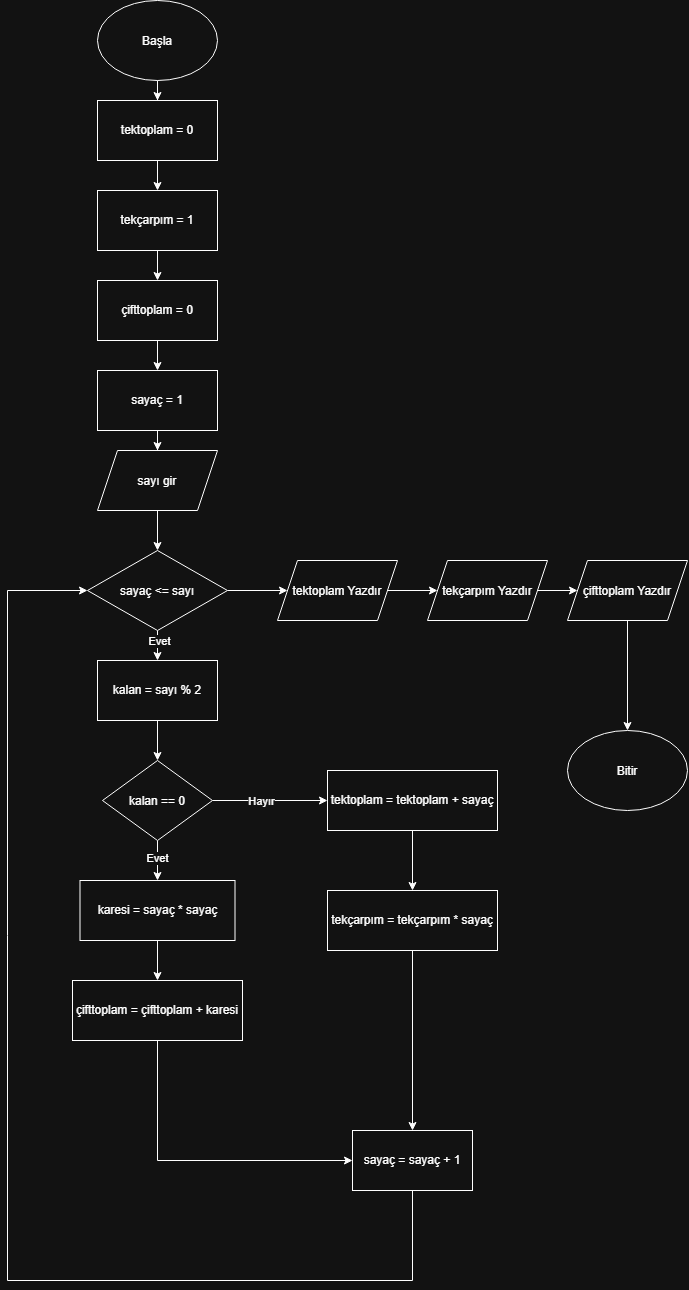

The diagram above was exported from draw.io. Its source (the exported page's mxGraphModel, read from the mxfile embedded in the PNG):
<mxGraphModel dx="1122" dy="604" grid="1" gridSize="10" guides="1" tooltips="1" connect="1" arrows="1" fold="1" page="1" pageScale="1" pageWidth="1000" pageHeight="1400" math="0" shadow="0">
  <root>
    <mxCell id="oF2sjDuxUb3wLf8rmvdU-0" />
    <mxCell id="oF2sjDuxUb3wLf8rmvdU-1" parent="oF2sjDuxUb3wLf8rmvdU-0" />
    <mxCell id="14H2peadsO0PEO1jewED-1" edge="1" parent="oF2sjDuxUb3wLf8rmvdU-1" source="oF2sjDuxUb3wLf8rmvdU-3" style="edgeStyle=orthogonalEdgeStyle;rounded=0;orthogonalLoop=1;jettySize=auto;html=1;defaultLabelBackgroundColor=page;" target="14H2peadsO0PEO1jewED-0" value=" ">
      <mxGeometry relative="1" as="geometry" />
    </mxCell>
    <mxCell id="oF2sjDuxUb3wLf8rmvdU-3" parent="oF2sjDuxUb3wLf8rmvdU-1" style="ellipse;whiteSpace=wrap;html=1;shapeInside=1;" value="Başla" vertex="1">
      <mxGeometry height="80" width="120" x="350" y="50" as="geometry" />
    </mxCell>
    <mxCell id="14H2peadsO0PEO1jewED-3" edge="1" parent="oF2sjDuxUb3wLf8rmvdU-1" source="14H2peadsO0PEO1jewED-0" style="edgeStyle=orthogonalEdgeStyle;rounded=0;orthogonalLoop=1;jettySize=auto;html=1;defaultLabelBackgroundColor=page;" target="14H2peadsO0PEO1jewED-2" value="">
      <mxGeometry relative="1" as="geometry" />
    </mxCell>
    <mxCell id="14H2peadsO0PEO1jewED-0" parent="oF2sjDuxUb3wLf8rmvdU-1" style="whiteSpace=wrap;html=1;" value="tektoplam = 0" vertex="1">
      <mxGeometry height="60" width="120" x="350" y="150" as="geometry" />
    </mxCell>
    <mxCell id="14H2peadsO0PEO1jewED-5" edge="1" parent="oF2sjDuxUb3wLf8rmvdU-1" source="14H2peadsO0PEO1jewED-2" style="edgeStyle=orthogonalEdgeStyle;rounded=0;orthogonalLoop=1;jettySize=auto;html=1;defaultLabelBackgroundColor=page;" target="14H2peadsO0PEO1jewED-4" value="">
      <mxGeometry relative="1" as="geometry" />
    </mxCell>
    <mxCell id="14H2peadsO0PEO1jewED-2" parent="oF2sjDuxUb3wLf8rmvdU-1" style="whiteSpace=wrap;html=1;" value="tekçarpım = 1" vertex="1">
      <mxGeometry height="60" width="120" x="350" y="240" as="geometry" />
    </mxCell>
    <mxCell id="14H2peadsO0PEO1jewED-7" edge="1" parent="oF2sjDuxUb3wLf8rmvdU-1" source="14H2peadsO0PEO1jewED-4" style="edgeStyle=orthogonalEdgeStyle;rounded=0;orthogonalLoop=1;jettySize=auto;html=1;defaultLabelBackgroundColor=page;" target="14H2peadsO0PEO1jewED-6" value="">
      <mxGeometry relative="1" as="geometry" />
    </mxCell>
    <mxCell id="14H2peadsO0PEO1jewED-4" parent="oF2sjDuxUb3wLf8rmvdU-1" style="whiteSpace=wrap;html=1;" value="çifttoplam = 0" vertex="1">
      <mxGeometry height="60" width="120" x="350" y="330" as="geometry" />
    </mxCell>
    <mxCell id="14H2peadsO0PEO1jewED-9" edge="1" parent="oF2sjDuxUb3wLf8rmvdU-1" source="14H2peadsO0PEO1jewED-6" style="edgeStyle=orthogonalEdgeStyle;rounded=0;orthogonalLoop=1;jettySize=auto;html=1;defaultLabelBackgroundColor=page;" target="14H2peadsO0PEO1jewED-8" value="">
      <mxGeometry relative="1" as="geometry" />
    </mxCell>
    <mxCell id="14H2peadsO0PEO1jewED-6" parent="oF2sjDuxUb3wLf8rmvdU-1" style="whiteSpace=wrap;html=1;" value="sayaç = 1" vertex="1">
      <mxGeometry height="60" width="120" x="350" y="420" as="geometry" />
    </mxCell>
    <mxCell id="14H2peadsO0PEO1jewED-11" edge="1" parent="oF2sjDuxUb3wLf8rmvdU-1" source="14H2peadsO0PEO1jewED-8" style="edgeStyle=orthogonalEdgeStyle;rounded=0;orthogonalLoop=1;jettySize=auto;html=1;defaultLabelBackgroundColor=page;" target="14H2peadsO0PEO1jewED-10" value="">
      <mxGeometry relative="1" as="geometry" />
    </mxCell>
    <mxCell id="14H2peadsO0PEO1jewED-8" parent="oF2sjDuxUb3wLf8rmvdU-1" style="shape=parallelogram;perimeter=parallelogramPerimeter;whiteSpace=wrap;html=1;shapeInside=1;fixedSize=1;" value="sayı gir" vertex="1">
      <mxGeometry height="60" width="120" x="350" y="500" as="geometry" />
    </mxCell>
    <mxCell id="14H2peadsO0PEO1jewED-13" edge="1" parent="oF2sjDuxUb3wLf8rmvdU-1" source="14H2peadsO0PEO1jewED-10" style="edgeStyle=orthogonalEdgeStyle;rounded=0;orthogonalLoop=1;jettySize=auto;html=1;defaultLabelBackgroundColor=page;" target="14H2peadsO0PEO1jewED-12" value="">
      <mxGeometry relative="1" as="geometry" />
    </mxCell>
    <mxCell id="14H2peadsO0PEO1jewED-14" connectable="0" parent="14H2peadsO0PEO1jewED-13" style="edgeLabel;html=1;align=center;verticalAlign=middle;resizable=0;points=[];inheritText=1;defaultLabelBackgroundColor=page;" value="Evet" vertex="1">
      <mxGeometry relative="1" x="0.2" y="1" as="geometry">
        <mxPoint as="offset" />
      </mxGeometry>
    </mxCell>
    <mxCell id="14H2peadsO0PEO1jewED-33" edge="1" parent="oF2sjDuxUb3wLf8rmvdU-1" source="14H2peadsO0PEO1jewED-10" style="edgeStyle=orthogonalEdgeStyle;rounded=0;orthogonalLoop=1;jettySize=auto;html=1;defaultLabelBackgroundColor=page;" target="14H2peadsO0PEO1jewED-32" value="">
      <mxGeometry relative="1" as="geometry" />
    </mxCell>
    <mxCell id="14H2peadsO0PEO1jewED-10" parent="oF2sjDuxUb3wLf8rmvdU-1" style="rhombus;whiteSpace=wrap;html=1;shapeInside=1;" value="sayaç &amp;lt;= sayı" vertex="1">
      <mxGeometry height="80" width="140" x="340" y="600" as="geometry" />
    </mxCell>
    <mxCell id="14H2peadsO0PEO1jewED-16" edge="1" parent="oF2sjDuxUb3wLf8rmvdU-1" source="14H2peadsO0PEO1jewED-12" style="edgeStyle=orthogonalEdgeStyle;rounded=0;orthogonalLoop=1;jettySize=auto;html=1;defaultLabelBackgroundColor=page;" target="14H2peadsO0PEO1jewED-15" value="">
      <mxGeometry relative="1" as="geometry" />
    </mxCell>
    <mxCell id="14H2peadsO0PEO1jewED-12" parent="oF2sjDuxUb3wLf8rmvdU-1" style="whiteSpace=wrap;html=1;" value="kalan = sayı % 2" vertex="1">
      <mxGeometry height="60" width="120" x="350" y="710" as="geometry" />
    </mxCell>
    <mxCell id="14H2peadsO0PEO1jewED-19" edge="1" parent="oF2sjDuxUb3wLf8rmvdU-1" source="14H2peadsO0PEO1jewED-15" style="edgeStyle=orthogonalEdgeStyle;rounded=0;orthogonalLoop=1;jettySize=auto;html=1;defaultLabelBackgroundColor=page;" target="14H2peadsO0PEO1jewED-18" value="">
      <mxGeometry relative="1" as="geometry" />
    </mxCell>
    <mxCell id="14H2peadsO0PEO1jewED-22" connectable="0" parent="14H2peadsO0PEO1jewED-19" style="edgeLabel;html=1;align=center;verticalAlign=middle;resizable=0;points=[];inheritText=1;defaultLabelBackgroundColor=page;" value="Evet" vertex="1">
      <mxGeometry relative="1" x="-0.1639" y="-1" as="geometry">
        <mxPoint as="offset" />
      </mxGeometry>
    </mxCell>
    <mxCell id="14H2peadsO0PEO1jewED-24" edge="1" parent="oF2sjDuxUb3wLf8rmvdU-1" source="14H2peadsO0PEO1jewED-15" style="edgeStyle=orthogonalEdgeStyle;rounded=0;orthogonalLoop=1;jettySize=auto;html=1;defaultLabelBackgroundColor=page;" target="14H2peadsO0PEO1jewED-23" value="">
      <mxGeometry relative="1" as="geometry" />
    </mxCell>
    <mxCell id="14H2peadsO0PEO1jewED-25" connectable="0" parent="14H2peadsO0PEO1jewED-24" style="edgeLabel;html=1;align=center;verticalAlign=middle;resizable=0;points=[];inheritText=1;defaultLabelBackgroundColor=page;" value="Hayır" vertex="1">
      <mxGeometry relative="1" x="-0.163" as="geometry">
        <mxPoint as="offset" />
      </mxGeometry>
    </mxCell>
    <mxCell id="14H2peadsO0PEO1jewED-15" parent="oF2sjDuxUb3wLf8rmvdU-1" style="rhombus;whiteSpace=wrap;html=1;shapeInside=1;" value="kalan == 0" vertex="1">
      <mxGeometry height="80" width="110" x="355" y="810" as="geometry" />
    </mxCell>
    <mxCell id="14H2peadsO0PEO1jewED-21" edge="1" parent="oF2sjDuxUb3wLf8rmvdU-1" source="14H2peadsO0PEO1jewED-18" style="edgeStyle=orthogonalEdgeStyle;rounded=0;orthogonalLoop=1;jettySize=auto;html=1;defaultLabelBackgroundColor=page;" target="14H2peadsO0PEO1jewED-20" value="">
      <mxGeometry relative="1" as="geometry" />
    </mxCell>
    <mxCell id="14H2peadsO0PEO1jewED-18" parent="oF2sjDuxUb3wLf8rmvdU-1" style="rounded=0;whiteSpace=wrap;html=1;" value="karesi = sayaç * sayaç" vertex="1">
      <mxGeometry height="60" width="155" x="332.5" y="930" as="geometry" />
    </mxCell>
    <mxCell id="14H2peadsO0PEO1jewED-30" edge="1" parent="oF2sjDuxUb3wLf8rmvdU-1" source="14H2peadsO0PEO1jewED-20" style="edgeStyle=orthogonalEdgeStyle;rounded=0;orthogonalLoop=1;jettySize=auto;html=1;defaultLabelBackgroundColor=page;entryX=0;entryY=0.5;entryDx=0;entryDy=0;" target="14H2peadsO0PEO1jewED-28">
      <mxGeometry relative="1" x="-0.3968" as="geometry">
        <Array as="points">
          <mxPoint x="410" y="1210" />
        </Array>
        <mxPoint x="460" y="1230" as="targetPoint" />
      </mxGeometry>
    </mxCell>
    <mxCell id="14H2peadsO0PEO1jewED-20" parent="oF2sjDuxUb3wLf8rmvdU-1" style="whiteSpace=wrap;html=1;rounded=0;" value="çifttoplam = çifttoplam + karesi" vertex="1">
      <mxGeometry height="60" width="170" x="325" y="1030" as="geometry" />
    </mxCell>
    <mxCell id="14H2peadsO0PEO1jewED-27" edge="1" parent="oF2sjDuxUb3wLf8rmvdU-1" source="14H2peadsO0PEO1jewED-23" style="edgeStyle=orthogonalEdgeStyle;rounded=0;orthogonalLoop=1;jettySize=auto;html=1;defaultLabelBackgroundColor=page;" target="14H2peadsO0PEO1jewED-26" value="">
      <mxGeometry relative="1" as="geometry" />
    </mxCell>
    <mxCell id="14H2peadsO0PEO1jewED-23" parent="oF2sjDuxUb3wLf8rmvdU-1" style="whiteSpace=wrap;html=1;" value="tektoplam = tektoplam + sayaç" vertex="1">
      <mxGeometry height="60" width="170" x="580" y="820" as="geometry" />
    </mxCell>
    <mxCell id="14H2peadsO0PEO1jewED-29" edge="1" parent="oF2sjDuxUb3wLf8rmvdU-1" source="14H2peadsO0PEO1jewED-26" style="edgeStyle=orthogonalEdgeStyle;rounded=0;orthogonalLoop=1;jettySize=auto;html=1;defaultLabelBackgroundColor=page;" target="14H2peadsO0PEO1jewED-28" value="">
      <mxGeometry relative="1" as="geometry" />
    </mxCell>
    <mxCell id="14H2peadsO0PEO1jewED-26" parent="oF2sjDuxUb3wLf8rmvdU-1" style="whiteSpace=wrap;html=1;" value="tekçarpım = tekçarpım * sayaç" vertex="1">
      <mxGeometry height="60" width="170" x="580" y="940" as="geometry" />
    </mxCell>
    <mxCell id="14H2peadsO0PEO1jewED-31" edge="1" parent="oF2sjDuxUb3wLf8rmvdU-1" source="14H2peadsO0PEO1jewED-28" style="edgeStyle=orthogonalEdgeStyle;rounded=0;orthogonalLoop=1;jettySize=auto;html=1;defaultLabelBackgroundColor=page;entryX=0;entryY=0.5;entryDx=0;entryDy=0;" target="14H2peadsO0PEO1jewED-10" value=" ">
      <mxGeometry relative="1" x="-0.5447" as="geometry">
        <Array as="points">
          <mxPoint x="665" y="1330" />
          <mxPoint x="260" y="1330" />
          <mxPoint x="260" y="640" />
        </Array>
        <mxPoint x="260" y="590" as="targetPoint" />
      </mxGeometry>
    </mxCell>
    <mxCell id="14H2peadsO0PEO1jewED-28" parent="oF2sjDuxUb3wLf8rmvdU-1" style="whiteSpace=wrap;html=1;" value="sayaç = sayaç + 1" vertex="1">
      <mxGeometry height="60" width="120" x="605" y="1180" as="geometry" />
    </mxCell>
    <mxCell id="14H2peadsO0PEO1jewED-35" edge="1" parent="oF2sjDuxUb3wLf8rmvdU-1" source="14H2peadsO0PEO1jewED-32" style="edgeStyle=orthogonalEdgeStyle;rounded=0;orthogonalLoop=1;jettySize=auto;html=1;defaultLabelBackgroundColor=page;" target="14H2peadsO0PEO1jewED-34" value="">
      <mxGeometry relative="1" as="geometry" />
    </mxCell>
    <mxCell id="14H2peadsO0PEO1jewED-32" parent="oF2sjDuxUb3wLf8rmvdU-1" style="shape=parallelogram;perimeter=parallelogramPerimeter;whiteSpace=wrap;html=1;shapeInside=1;fixedSize=1;" value="tektoplam Yazdır" vertex="1">
      <mxGeometry height="60" width="120" x="530" y="610" as="geometry" />
    </mxCell>
    <mxCell id="14H2peadsO0PEO1jewED-37" edge="1" parent="oF2sjDuxUb3wLf8rmvdU-1" source="14H2peadsO0PEO1jewED-34" style="edgeStyle=orthogonalEdgeStyle;rounded=0;orthogonalLoop=1;jettySize=auto;html=1;defaultLabelBackgroundColor=page;" target="14H2peadsO0PEO1jewED-36" value="">
      <mxGeometry relative="1" as="geometry" />
    </mxCell>
    <mxCell id="14H2peadsO0PEO1jewED-34" parent="oF2sjDuxUb3wLf8rmvdU-1" style="shape=parallelogram;perimeter=parallelogramPerimeter;whiteSpace=wrap;html=1;shapeInside=1;fixedSize=1;" value="tekçarpım Yazdır" vertex="1">
      <mxGeometry height="60" width="120" x="680" y="610" as="geometry" />
    </mxCell>
    <mxCell id="14H2peadsO0PEO1jewED-39" edge="1" parent="oF2sjDuxUb3wLf8rmvdU-1" source="14H2peadsO0PEO1jewED-36" style="edgeStyle=orthogonalEdgeStyle;rounded=0;orthogonalLoop=1;jettySize=auto;html=1;defaultLabelBackgroundColor=page;" target="14H2peadsO0PEO1jewED-38" value="">
      <mxGeometry relative="1" as="geometry" />
    </mxCell>
    <mxCell id="14H2peadsO0PEO1jewED-36" parent="oF2sjDuxUb3wLf8rmvdU-1" style="shape=parallelogram;perimeter=parallelogramPerimeter;whiteSpace=wrap;html=1;shapeInside=1;fixedSize=1;" value="çifttoplam Yazdır" vertex="1">
      <mxGeometry height="60" width="120" x="820" y="610" as="geometry" />
    </mxCell>
    <mxCell id="14H2peadsO0PEO1jewED-38" parent="oF2sjDuxUb3wLf8rmvdU-1" style="ellipse;whiteSpace=wrap;html=1;shapeInside=1;" value="Bitir" vertex="1">
      <mxGeometry height="80" width="120" x="820" y="780" as="geometry" />
    </mxCell>
  </root>
</mxGraphModel>